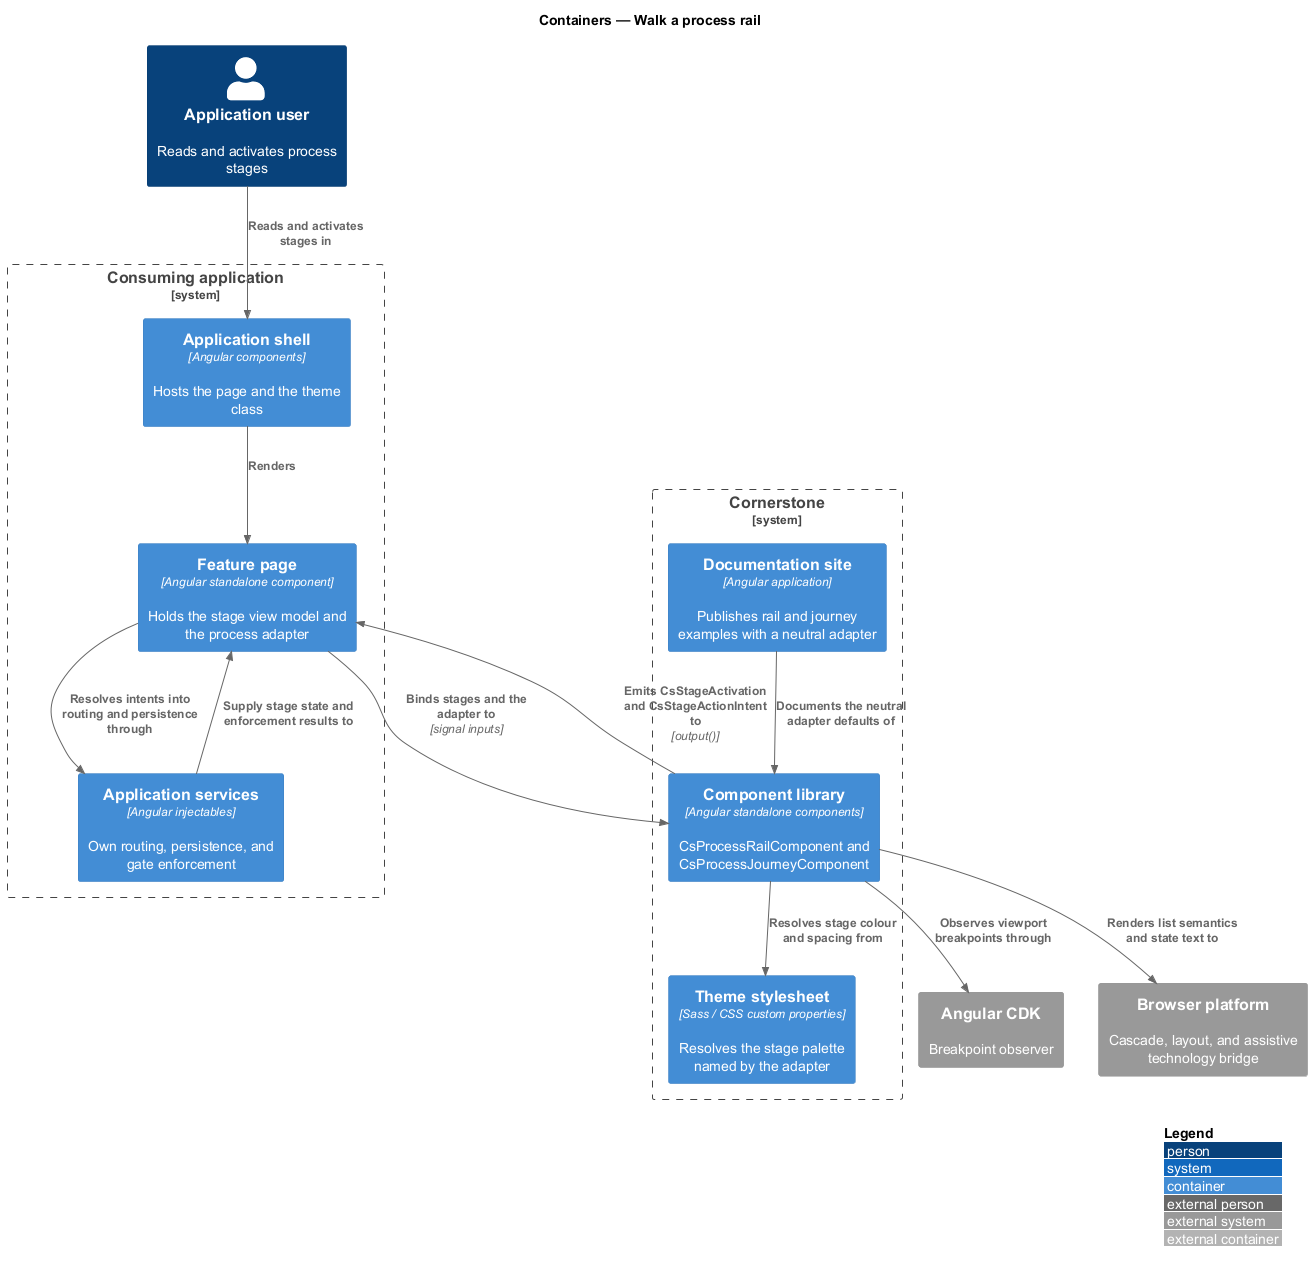

The diagram above was rendered by PlantUML. Its source (embedded in the PNG):
@startuml
!include <C4/C4_Container>
LAYOUT_WITH_LEGEND()
title Containers — Walk a process rail

Person(user, "Application user", "Reads and activates process stages")

System_Boundary(app, "Consuming application") {
  Container(page, "Feature page", "Angular standalone component", "Holds the stage view model and the process adapter")
  Container(services, "Application services", "Angular injectables", "Own routing, persistence, and gate enforcement")
  Container(shell, "Application shell", "Angular components", "Hosts the page and the theme class")
}

System_Boundary(cornerstone, "Cornerstone") {
  Container(lib, "Component library", "Angular standalone components", "CsProcessRailComponent and CsProcessJourneyComponent")
  Container(theme, "Theme stylesheet", "Sass / CSS custom properties", "Resolves the stage palette named by the adapter")
  Container(docs, "Documentation site", "Angular application", "Publishes rail and journey examples with a neutral adapter")
}

System_Ext(cdk, "Angular CDK", "Breakpoint observer")
System_Ext(browser, "Browser platform", "Cascade, layout, and assistive technology bridge")

Rel(user, shell, "Reads and activates stages in")
Rel(shell, page, "Renders")
Rel(services, page, "Supply stage state and enforcement results to")
Rel(page, lib, "Binds stages and the adapter to", "signal inputs")
Rel(lib, page, "Emits CsStageActivation and CsStageActionIntent to", "output()")
Rel(page, services, "Resolves intents into routing and persistence through")
Rel(lib, theme, "Resolves stage colour and spacing from")
Rel(lib, cdk, "Observes viewport breakpoints through")
Rel(lib, browser, "Renders list semantics and state text to")
Rel(docs, lib, "Documents the neutral adapter defaults of")
@enduml